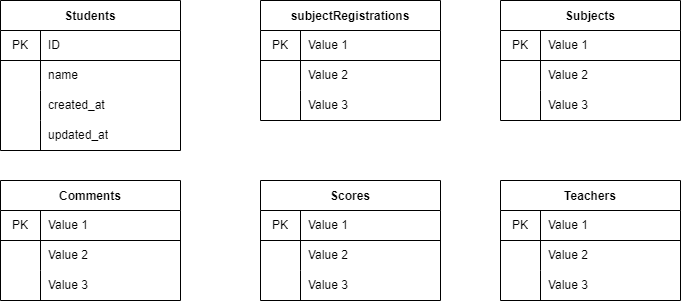

The diagram above was exported from draw.io. Its source (the exported page's mxGraphModel, read from the mxfile embedded in the PNG):
<mxGraphModel dx="1586" dy="790" grid="1" gridSize="10" guides="1" tooltips="1" connect="1" arrows="1" fold="1" page="1" pageScale="1" pageWidth="827" pageHeight="1169" math="0" shadow="0">
  <root>
    <mxCell id="0" />
    <mxCell id="1" parent="0" />
    <mxCell id="2" value="Students" style="shape=table;startSize=30;container=1;collapsible=0;childLayout=tableLayout;fixedRows=1;rowLines=0;fontStyle=1;align=center;pointerEvents=1;strokeColor=default;fillColor=default;" vertex="1" parent="1">
      <mxGeometry x="40" y="200" width="180" height="150" as="geometry" />
    </mxCell>
    <mxCell id="3" value="" style="shape=partialRectangle;html=1;whiteSpace=wrap;collapsible=0;dropTarget=0;pointerEvents=1;fillColor=none;top=0;left=0;bottom=1;right=0;points=[[0,0.5],[1,0.5]];portConstraint=eastwest;" vertex="1" parent="2">
      <mxGeometry y="30" width="180" height="30" as="geometry" />
    </mxCell>
    <mxCell id="4" value="PK" style="shape=partialRectangle;html=1;whiteSpace=wrap;connectable=0;fillColor=none;top=0;left=0;bottom=0;right=0;overflow=hidden;pointerEvents=1;" vertex="1" parent="3">
      <mxGeometry width="40" height="30" as="geometry">
        <mxRectangle width="40" height="30" as="alternateBounds" />
      </mxGeometry>
    </mxCell>
    <mxCell id="5" value="ID" style="shape=partialRectangle;html=1;whiteSpace=wrap;connectable=0;top=0;left=0;bottom=0;right=0;align=left;spacingLeft=6;overflow=hidden;pointerEvents=1;fontStyle=0;labelBackgroundColor=default;labelBorderColor=none;horizontal=1;fillColor=none;" vertex="1" parent="3">
      <mxGeometry x="40" width="140" height="30" as="geometry">
        <mxRectangle width="140" height="30" as="alternateBounds" />
      </mxGeometry>
    </mxCell>
    <mxCell id="6" value="" style="shape=partialRectangle;html=1;whiteSpace=wrap;collapsible=0;dropTarget=0;pointerEvents=1;fillColor=none;top=0;left=0;bottom=0;right=0;points=[[0,0.5],[1,0.5]];portConstraint=eastwest;" vertex="1" parent="2">
      <mxGeometry y="60" width="180" height="30" as="geometry" />
    </mxCell>
    <mxCell id="7" value="" style="shape=partialRectangle;html=1;whiteSpace=wrap;connectable=0;fillColor=none;top=0;left=0;bottom=0;right=0;overflow=hidden;pointerEvents=1;" vertex="1" parent="6">
      <mxGeometry width="40" height="30" as="geometry">
        <mxRectangle width="40" height="30" as="alternateBounds" />
      </mxGeometry>
    </mxCell>
    <mxCell id="8" value="name" style="shape=partialRectangle;html=1;whiteSpace=wrap;connectable=0;fillColor=none;top=0;left=0;bottom=0;right=0;align=left;spacingLeft=6;overflow=hidden;pointerEvents=1;" vertex="1" parent="6">
      <mxGeometry x="40" width="140" height="30" as="geometry">
        <mxRectangle width="140" height="30" as="alternateBounds" />
      </mxGeometry>
    </mxCell>
    <mxCell id="9" value="" style="shape=partialRectangle;html=1;whiteSpace=wrap;collapsible=0;dropTarget=0;pointerEvents=1;fillColor=none;top=0;left=0;bottom=0;right=0;points=[[0,0.5],[1,0.5]];portConstraint=eastwest;" vertex="1" parent="2">
      <mxGeometry y="90" width="180" height="30" as="geometry" />
    </mxCell>
    <mxCell id="10" value="" style="shape=partialRectangle;html=1;whiteSpace=wrap;connectable=0;fillColor=none;top=0;left=0;bottom=0;right=0;overflow=hidden;pointerEvents=1;" vertex="1" parent="9">
      <mxGeometry width="40" height="30" as="geometry">
        <mxRectangle width="40" height="30" as="alternateBounds" />
      </mxGeometry>
    </mxCell>
    <mxCell id="11" value="created_at" style="shape=partialRectangle;html=1;whiteSpace=wrap;connectable=0;fillColor=none;top=0;left=0;bottom=0;right=0;align=left;spacingLeft=6;overflow=hidden;pointerEvents=1;" vertex="1" parent="9">
      <mxGeometry x="40" width="140" height="30" as="geometry">
        <mxRectangle width="140" height="30" as="alternateBounds" />
      </mxGeometry>
    </mxCell>
    <mxCell id="127" style="shape=partialRectangle;html=1;whiteSpace=wrap;collapsible=0;dropTarget=0;pointerEvents=1;fillColor=none;top=0;left=0;bottom=0;right=0;points=[[0,0.5],[1,0.5]];portConstraint=eastwest;" vertex="1" parent="2">
      <mxGeometry y="120" width="180" height="30" as="geometry" />
    </mxCell>
    <mxCell id="128" style="shape=partialRectangle;html=1;whiteSpace=wrap;connectable=0;fillColor=none;top=0;left=0;bottom=0;right=0;overflow=hidden;pointerEvents=1;" vertex="1" parent="127">
      <mxGeometry width="40" height="30" as="geometry">
        <mxRectangle width="40" height="30" as="alternateBounds" />
      </mxGeometry>
    </mxCell>
    <mxCell id="129" value="updated_at" style="shape=partialRectangle;html=1;whiteSpace=wrap;connectable=0;fillColor=none;top=0;left=0;bottom=0;right=0;align=left;spacingLeft=6;overflow=hidden;pointerEvents=1;" vertex="1" parent="127">
      <mxGeometry x="40" width="140" height="30" as="geometry">
        <mxRectangle width="140" height="30" as="alternateBounds" />
      </mxGeometry>
    </mxCell>
    <mxCell id="77" value="subjectRegistrations" style="shape=table;startSize=30;container=1;collapsible=0;childLayout=tableLayout;fixedRows=1;rowLines=0;fontStyle=1;align=center;pointerEvents=1;" vertex="1" parent="1">
      <mxGeometry x="300" y="200" width="180" height="120" as="geometry" />
    </mxCell>
    <mxCell id="78" value="" style="shape=partialRectangle;html=1;whiteSpace=wrap;collapsible=0;dropTarget=0;pointerEvents=1;fillColor=none;top=0;left=0;bottom=1;right=0;points=[[0,0.5],[1,0.5]];portConstraint=eastwest;" vertex="1" parent="77">
      <mxGeometry y="30" width="180" height="30" as="geometry" />
    </mxCell>
    <mxCell id="79" value="PK" style="shape=partialRectangle;html=1;whiteSpace=wrap;connectable=0;fillColor=none;top=0;left=0;bottom=0;right=0;overflow=hidden;pointerEvents=1;" vertex="1" parent="78">
      <mxGeometry width="40" height="30" as="geometry">
        <mxRectangle width="40" height="30" as="alternateBounds" />
      </mxGeometry>
    </mxCell>
    <mxCell id="80" value="Value 1" style="shape=partialRectangle;html=1;whiteSpace=wrap;connectable=0;fillColor=none;top=0;left=0;bottom=0;right=0;align=left;spacingLeft=6;overflow=hidden;pointerEvents=1;" vertex="1" parent="78">
      <mxGeometry x="40" width="140" height="30" as="geometry">
        <mxRectangle width="140" height="30" as="alternateBounds" />
      </mxGeometry>
    </mxCell>
    <mxCell id="81" value="" style="shape=partialRectangle;html=1;whiteSpace=wrap;collapsible=0;dropTarget=0;pointerEvents=1;fillColor=none;top=0;left=0;bottom=0;right=0;points=[[0,0.5],[1,0.5]];portConstraint=eastwest;" vertex="1" parent="77">
      <mxGeometry y="60" width="180" height="30" as="geometry" />
    </mxCell>
    <mxCell id="82" value="" style="shape=partialRectangle;html=1;whiteSpace=wrap;connectable=0;fillColor=none;top=0;left=0;bottom=0;right=0;overflow=hidden;pointerEvents=1;" vertex="1" parent="81">
      <mxGeometry width="40" height="30" as="geometry">
        <mxRectangle width="40" height="30" as="alternateBounds" />
      </mxGeometry>
    </mxCell>
    <mxCell id="83" value="Value 2" style="shape=partialRectangle;html=1;whiteSpace=wrap;connectable=0;fillColor=none;top=0;left=0;bottom=0;right=0;align=left;spacingLeft=6;overflow=hidden;pointerEvents=1;" vertex="1" parent="81">
      <mxGeometry x="40" width="140" height="30" as="geometry">
        <mxRectangle width="140" height="30" as="alternateBounds" />
      </mxGeometry>
    </mxCell>
    <mxCell id="84" value="" style="shape=partialRectangle;html=1;whiteSpace=wrap;collapsible=0;dropTarget=0;pointerEvents=1;fillColor=none;top=0;left=0;bottom=0;right=0;points=[[0,0.5],[1,0.5]];portConstraint=eastwest;" vertex="1" parent="77">
      <mxGeometry y="90" width="180" height="30" as="geometry" />
    </mxCell>
    <mxCell id="85" value="" style="shape=partialRectangle;html=1;whiteSpace=wrap;connectable=0;fillColor=none;top=0;left=0;bottom=0;right=0;overflow=hidden;pointerEvents=1;" vertex="1" parent="84">
      <mxGeometry width="40" height="30" as="geometry">
        <mxRectangle width="40" height="30" as="alternateBounds" />
      </mxGeometry>
    </mxCell>
    <mxCell id="86" value="Value 3" style="shape=partialRectangle;html=1;whiteSpace=wrap;connectable=0;fillColor=none;top=0;left=0;bottom=0;right=0;align=left;spacingLeft=6;overflow=hidden;pointerEvents=1;" vertex="1" parent="84">
      <mxGeometry x="40" width="140" height="30" as="geometry">
        <mxRectangle width="140" height="30" as="alternateBounds" />
      </mxGeometry>
    </mxCell>
    <mxCell id="87" value="Subjects" style="shape=table;startSize=30;container=1;collapsible=0;childLayout=tableLayout;fixedRows=1;rowLines=0;fontStyle=1;align=center;pointerEvents=1;" vertex="1" parent="1">
      <mxGeometry x="540" y="200" width="180" height="120" as="geometry" />
    </mxCell>
    <mxCell id="88" value="" style="shape=partialRectangle;html=1;whiteSpace=wrap;collapsible=0;dropTarget=0;pointerEvents=1;fillColor=none;top=0;left=0;bottom=1;right=0;points=[[0,0.5],[1,0.5]];portConstraint=eastwest;" vertex="1" parent="87">
      <mxGeometry y="30" width="180" height="30" as="geometry" />
    </mxCell>
    <mxCell id="89" value="PK" style="shape=partialRectangle;html=1;whiteSpace=wrap;connectable=0;fillColor=none;top=0;left=0;bottom=0;right=0;overflow=hidden;pointerEvents=1;" vertex="1" parent="88">
      <mxGeometry width="40" height="30" as="geometry">
        <mxRectangle width="40" height="30" as="alternateBounds" />
      </mxGeometry>
    </mxCell>
    <mxCell id="90" value="Value 1" style="shape=partialRectangle;html=1;whiteSpace=wrap;connectable=0;fillColor=none;top=0;left=0;bottom=0;right=0;align=left;spacingLeft=6;overflow=hidden;pointerEvents=1;" vertex="1" parent="88">
      <mxGeometry x="40" width="140" height="30" as="geometry">
        <mxRectangle width="140" height="30" as="alternateBounds" />
      </mxGeometry>
    </mxCell>
    <mxCell id="91" value="" style="shape=partialRectangle;html=1;whiteSpace=wrap;collapsible=0;dropTarget=0;pointerEvents=1;fillColor=none;top=0;left=0;bottom=0;right=0;points=[[0,0.5],[1,0.5]];portConstraint=eastwest;" vertex="1" parent="87">
      <mxGeometry y="60" width="180" height="30" as="geometry" />
    </mxCell>
    <mxCell id="92" value="" style="shape=partialRectangle;html=1;whiteSpace=wrap;connectable=0;fillColor=none;top=0;left=0;bottom=0;right=0;overflow=hidden;pointerEvents=1;" vertex="1" parent="91">
      <mxGeometry width="40" height="30" as="geometry">
        <mxRectangle width="40" height="30" as="alternateBounds" />
      </mxGeometry>
    </mxCell>
    <mxCell id="93" value="Value 2" style="shape=partialRectangle;html=1;whiteSpace=wrap;connectable=0;fillColor=none;top=0;left=0;bottom=0;right=0;align=left;spacingLeft=6;overflow=hidden;pointerEvents=1;" vertex="1" parent="91">
      <mxGeometry x="40" width="140" height="30" as="geometry">
        <mxRectangle width="140" height="30" as="alternateBounds" />
      </mxGeometry>
    </mxCell>
    <mxCell id="94" value="" style="shape=partialRectangle;html=1;whiteSpace=wrap;collapsible=0;dropTarget=0;pointerEvents=1;fillColor=none;top=0;left=0;bottom=0;right=0;points=[[0,0.5],[1,0.5]];portConstraint=eastwest;" vertex="1" parent="87">
      <mxGeometry y="90" width="180" height="30" as="geometry" />
    </mxCell>
    <mxCell id="95" value="" style="shape=partialRectangle;html=1;whiteSpace=wrap;connectable=0;fillColor=none;top=0;left=0;bottom=0;right=0;overflow=hidden;pointerEvents=1;" vertex="1" parent="94">
      <mxGeometry width="40" height="30" as="geometry">
        <mxRectangle width="40" height="30" as="alternateBounds" />
      </mxGeometry>
    </mxCell>
    <mxCell id="96" value="Value 3" style="shape=partialRectangle;html=1;whiteSpace=wrap;connectable=0;fillColor=none;top=0;left=0;bottom=0;right=0;align=left;spacingLeft=6;overflow=hidden;pointerEvents=1;" vertex="1" parent="94">
      <mxGeometry x="40" width="140" height="30" as="geometry">
        <mxRectangle width="140" height="30" as="alternateBounds" />
      </mxGeometry>
    </mxCell>
    <mxCell id="97" value="Comments" style="shape=table;startSize=30;container=1;collapsible=0;childLayout=tableLayout;fixedRows=1;rowLines=0;fontStyle=1;align=center;pointerEvents=1;" vertex="1" parent="1">
      <mxGeometry x="40" y="380" width="180" height="120" as="geometry" />
    </mxCell>
    <mxCell id="98" value="" style="shape=partialRectangle;html=1;whiteSpace=wrap;collapsible=0;dropTarget=0;pointerEvents=1;fillColor=none;top=0;left=0;bottom=1;right=0;points=[[0,0.5],[1,0.5]];portConstraint=eastwest;" vertex="1" parent="97">
      <mxGeometry y="30" width="180" height="30" as="geometry" />
    </mxCell>
    <mxCell id="99" value="PK" style="shape=partialRectangle;html=1;whiteSpace=wrap;connectable=0;fillColor=none;top=0;left=0;bottom=0;right=0;overflow=hidden;pointerEvents=1;" vertex="1" parent="98">
      <mxGeometry width="40" height="30" as="geometry">
        <mxRectangle width="40" height="30" as="alternateBounds" />
      </mxGeometry>
    </mxCell>
    <mxCell id="100" value="Value 1" style="shape=partialRectangle;html=1;whiteSpace=wrap;connectable=0;fillColor=none;top=0;left=0;bottom=0;right=0;align=left;spacingLeft=6;overflow=hidden;pointerEvents=1;" vertex="1" parent="98">
      <mxGeometry x="40" width="140" height="30" as="geometry">
        <mxRectangle width="140" height="30" as="alternateBounds" />
      </mxGeometry>
    </mxCell>
    <mxCell id="101" value="" style="shape=partialRectangle;html=1;whiteSpace=wrap;collapsible=0;dropTarget=0;pointerEvents=1;fillColor=none;top=0;left=0;bottom=0;right=0;points=[[0,0.5],[1,0.5]];portConstraint=eastwest;" vertex="1" parent="97">
      <mxGeometry y="60" width="180" height="30" as="geometry" />
    </mxCell>
    <mxCell id="102" value="" style="shape=partialRectangle;html=1;whiteSpace=wrap;connectable=0;fillColor=none;top=0;left=0;bottom=0;right=0;overflow=hidden;pointerEvents=1;" vertex="1" parent="101">
      <mxGeometry width="40" height="30" as="geometry">
        <mxRectangle width="40" height="30" as="alternateBounds" />
      </mxGeometry>
    </mxCell>
    <mxCell id="103" value="Value 2" style="shape=partialRectangle;html=1;whiteSpace=wrap;connectable=0;fillColor=none;top=0;left=0;bottom=0;right=0;align=left;spacingLeft=6;overflow=hidden;pointerEvents=1;" vertex="1" parent="101">
      <mxGeometry x="40" width="140" height="30" as="geometry">
        <mxRectangle width="140" height="30" as="alternateBounds" />
      </mxGeometry>
    </mxCell>
    <mxCell id="104" value="" style="shape=partialRectangle;html=1;whiteSpace=wrap;collapsible=0;dropTarget=0;pointerEvents=1;fillColor=none;top=0;left=0;bottom=0;right=0;points=[[0,0.5],[1,0.5]];portConstraint=eastwest;" vertex="1" parent="97">
      <mxGeometry y="90" width="180" height="30" as="geometry" />
    </mxCell>
    <mxCell id="105" value="" style="shape=partialRectangle;html=1;whiteSpace=wrap;connectable=0;fillColor=none;top=0;left=0;bottom=0;right=0;overflow=hidden;pointerEvents=1;" vertex="1" parent="104">
      <mxGeometry width="40" height="30" as="geometry">
        <mxRectangle width="40" height="30" as="alternateBounds" />
      </mxGeometry>
    </mxCell>
    <mxCell id="106" value="Value 3" style="shape=partialRectangle;html=1;whiteSpace=wrap;connectable=0;fillColor=none;top=0;left=0;bottom=0;right=0;align=left;spacingLeft=6;overflow=hidden;pointerEvents=1;" vertex="1" parent="104">
      <mxGeometry x="40" width="140" height="30" as="geometry">
        <mxRectangle width="140" height="30" as="alternateBounds" />
      </mxGeometry>
    </mxCell>
    <mxCell id="107" value="Scores" style="shape=table;startSize=30;container=1;collapsible=0;childLayout=tableLayout;fixedRows=1;rowLines=0;fontStyle=1;align=center;pointerEvents=1;" vertex="1" parent="1">
      <mxGeometry x="300" y="380" width="180" height="120" as="geometry" />
    </mxCell>
    <mxCell id="108" value="" style="shape=partialRectangle;html=1;whiteSpace=wrap;collapsible=0;dropTarget=0;pointerEvents=1;fillColor=none;top=0;left=0;bottom=1;right=0;points=[[0,0.5],[1,0.5]];portConstraint=eastwest;" vertex="1" parent="107">
      <mxGeometry y="30" width="180" height="30" as="geometry" />
    </mxCell>
    <mxCell id="109" value="PK" style="shape=partialRectangle;html=1;whiteSpace=wrap;connectable=0;fillColor=none;top=0;left=0;bottom=0;right=0;overflow=hidden;pointerEvents=1;" vertex="1" parent="108">
      <mxGeometry width="40" height="30" as="geometry">
        <mxRectangle width="40" height="30" as="alternateBounds" />
      </mxGeometry>
    </mxCell>
    <mxCell id="110" value="Value 1" style="shape=partialRectangle;html=1;whiteSpace=wrap;connectable=0;fillColor=none;top=0;left=0;bottom=0;right=0;align=left;spacingLeft=6;overflow=hidden;pointerEvents=1;" vertex="1" parent="108">
      <mxGeometry x="40" width="140" height="30" as="geometry">
        <mxRectangle width="140" height="30" as="alternateBounds" />
      </mxGeometry>
    </mxCell>
    <mxCell id="111" value="" style="shape=partialRectangle;html=1;whiteSpace=wrap;collapsible=0;dropTarget=0;pointerEvents=1;fillColor=none;top=0;left=0;bottom=0;right=0;points=[[0,0.5],[1,0.5]];portConstraint=eastwest;" vertex="1" parent="107">
      <mxGeometry y="60" width="180" height="30" as="geometry" />
    </mxCell>
    <mxCell id="112" value="" style="shape=partialRectangle;html=1;whiteSpace=wrap;connectable=0;fillColor=none;top=0;left=0;bottom=0;right=0;overflow=hidden;pointerEvents=1;" vertex="1" parent="111">
      <mxGeometry width="40" height="30" as="geometry">
        <mxRectangle width="40" height="30" as="alternateBounds" />
      </mxGeometry>
    </mxCell>
    <mxCell id="113" value="Value 2" style="shape=partialRectangle;html=1;whiteSpace=wrap;connectable=0;fillColor=none;top=0;left=0;bottom=0;right=0;align=left;spacingLeft=6;overflow=hidden;pointerEvents=1;" vertex="1" parent="111">
      <mxGeometry x="40" width="140" height="30" as="geometry">
        <mxRectangle width="140" height="30" as="alternateBounds" />
      </mxGeometry>
    </mxCell>
    <mxCell id="114" value="" style="shape=partialRectangle;html=1;whiteSpace=wrap;collapsible=0;dropTarget=0;pointerEvents=1;fillColor=none;top=0;left=0;bottom=0;right=0;points=[[0,0.5],[1,0.5]];portConstraint=eastwest;" vertex="1" parent="107">
      <mxGeometry y="90" width="180" height="30" as="geometry" />
    </mxCell>
    <mxCell id="115" value="" style="shape=partialRectangle;html=1;whiteSpace=wrap;connectable=0;fillColor=none;top=0;left=0;bottom=0;right=0;overflow=hidden;pointerEvents=1;" vertex="1" parent="114">
      <mxGeometry width="40" height="30" as="geometry">
        <mxRectangle width="40" height="30" as="alternateBounds" />
      </mxGeometry>
    </mxCell>
    <mxCell id="116" value="Value 3" style="shape=partialRectangle;html=1;whiteSpace=wrap;connectable=0;fillColor=none;top=0;left=0;bottom=0;right=0;align=left;spacingLeft=6;overflow=hidden;pointerEvents=1;" vertex="1" parent="114">
      <mxGeometry x="40" width="140" height="30" as="geometry">
        <mxRectangle width="140" height="30" as="alternateBounds" />
      </mxGeometry>
    </mxCell>
    <mxCell id="117" value="Teachers" style="shape=table;startSize=30;container=1;collapsible=0;childLayout=tableLayout;fixedRows=1;rowLines=0;fontStyle=1;align=center;pointerEvents=1;" vertex="1" parent="1">
      <mxGeometry x="540" y="380" width="180" height="120" as="geometry" />
    </mxCell>
    <mxCell id="118" value="" style="shape=partialRectangle;html=1;whiteSpace=wrap;collapsible=0;dropTarget=0;pointerEvents=1;fillColor=none;top=0;left=0;bottom=1;right=0;points=[[0,0.5],[1,0.5]];portConstraint=eastwest;" vertex="1" parent="117">
      <mxGeometry y="30" width="180" height="30" as="geometry" />
    </mxCell>
    <mxCell id="119" value="PK" style="shape=partialRectangle;html=1;whiteSpace=wrap;connectable=0;fillColor=none;top=0;left=0;bottom=0;right=0;overflow=hidden;pointerEvents=1;" vertex="1" parent="118">
      <mxGeometry width="40" height="30" as="geometry">
        <mxRectangle width="40" height="30" as="alternateBounds" />
      </mxGeometry>
    </mxCell>
    <mxCell id="120" value="Value 1" style="shape=partialRectangle;html=1;whiteSpace=wrap;connectable=0;fillColor=none;top=0;left=0;bottom=0;right=0;align=left;spacingLeft=6;overflow=hidden;pointerEvents=1;" vertex="1" parent="118">
      <mxGeometry x="40" width="140" height="30" as="geometry">
        <mxRectangle width="140" height="30" as="alternateBounds" />
      </mxGeometry>
    </mxCell>
    <mxCell id="121" value="" style="shape=partialRectangle;html=1;whiteSpace=wrap;collapsible=0;dropTarget=0;pointerEvents=1;fillColor=none;top=0;left=0;bottom=0;right=0;points=[[0,0.5],[1,0.5]];portConstraint=eastwest;" vertex="1" parent="117">
      <mxGeometry y="60" width="180" height="30" as="geometry" />
    </mxCell>
    <mxCell id="122" value="" style="shape=partialRectangle;html=1;whiteSpace=wrap;connectable=0;fillColor=none;top=0;left=0;bottom=0;right=0;overflow=hidden;pointerEvents=1;" vertex="1" parent="121">
      <mxGeometry width="40" height="30" as="geometry">
        <mxRectangle width="40" height="30" as="alternateBounds" />
      </mxGeometry>
    </mxCell>
    <mxCell id="123" value="Value 2" style="shape=partialRectangle;html=1;whiteSpace=wrap;connectable=0;fillColor=none;top=0;left=0;bottom=0;right=0;align=left;spacingLeft=6;overflow=hidden;pointerEvents=1;" vertex="1" parent="121">
      <mxGeometry x="40" width="140" height="30" as="geometry">
        <mxRectangle width="140" height="30" as="alternateBounds" />
      </mxGeometry>
    </mxCell>
    <mxCell id="124" value="" style="shape=partialRectangle;html=1;whiteSpace=wrap;collapsible=0;dropTarget=0;pointerEvents=1;fillColor=none;top=0;left=0;bottom=0;right=0;points=[[0,0.5],[1,0.5]];portConstraint=eastwest;" vertex="1" parent="117">
      <mxGeometry y="90" width="180" height="30" as="geometry" />
    </mxCell>
    <mxCell id="125" value="" style="shape=partialRectangle;html=1;whiteSpace=wrap;connectable=0;fillColor=none;top=0;left=0;bottom=0;right=0;overflow=hidden;pointerEvents=1;" vertex="1" parent="124">
      <mxGeometry width="40" height="30" as="geometry">
        <mxRectangle width="40" height="30" as="alternateBounds" />
      </mxGeometry>
    </mxCell>
    <mxCell id="126" value="Value 3" style="shape=partialRectangle;html=1;whiteSpace=wrap;connectable=0;fillColor=none;top=0;left=0;bottom=0;right=0;align=left;spacingLeft=6;overflow=hidden;pointerEvents=1;" vertex="1" parent="124">
      <mxGeometry x="40" width="140" height="30" as="geometry">
        <mxRectangle width="140" height="30" as="alternateBounds" />
      </mxGeometry>
    </mxCell>
  </root>
</mxGraphModel>